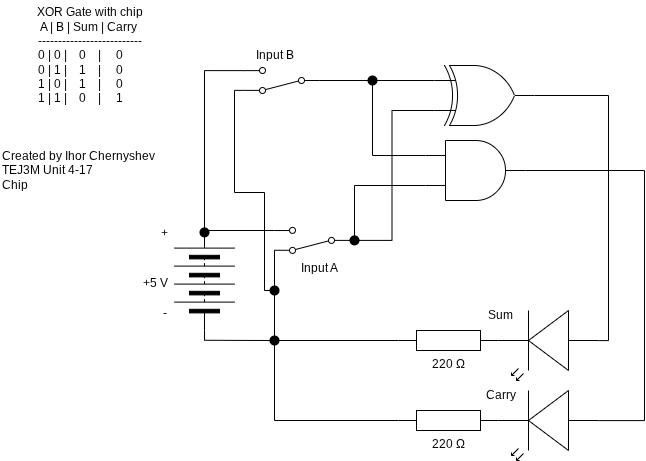

The diagram above was exported from draw.io. Its source (the exported page's mxGraphModel, read from the mxfile embedded in the PNG):
<mxGraphModel dx="1913" dy="1943" grid="1" gridSize="10" guides="1" tooltips="1" connect="1" arrows="1" fold="1" page="1" pageScale="1" pageWidth="827" pageHeight="1169" math="0" shadow="0">
  <root>
    <mxCell id="0" />
    <mxCell id="1" parent="0" />
    <mxCell id="3" value="220 Ω" style="pointerEvents=1;verticalLabelPosition=bottom;shadow=0;dashed=0;align=center;html=1;verticalAlign=top;shape=mxgraph.electrical.resistors.resistor_1;" parent="1" vertex="1">
      <mxGeometry x="314" y="180" width="100" height="20" as="geometry" />
    </mxCell>
    <mxCell id="5" style="edgeStyle=none;html=1;exitX=1;exitY=0.5;exitDx=0;exitDy=0;rounded=0;curved=0;strokeColor=default;endArrow=none;endFill=0;" parent="1" edge="1">
      <mxGeometry relative="1" as="geometry">
        <mxPoint x="120" y="80" as="sourcePoint" />
        <mxPoint x="190" y="80" as="targetPoint" />
      </mxGeometry>
    </mxCell>
    <mxCell id="58" style="edgeStyle=none;html=1;exitX=0;exitY=0.5;exitDx=0;exitDy=0;endArrow=none;endFill=0;" parent="1" source="8" edge="1">
      <mxGeometry relative="1" as="geometry">
        <mxPoint x="120.04504504504507" y="190" as="targetPoint" />
      </mxGeometry>
    </mxCell>
    <mxCell id="8" value="" style="pointerEvents=1;verticalLabelPosition=bottom;shadow=0;dashed=0;align=center;html=1;verticalAlign=top;shape=mxgraph.electrical.miscellaneous.batteryStack;rotation=-90;" parent="1" vertex="1">
      <mxGeometry x="70" y="100" width="100" height="60" as="geometry" />
    </mxCell>
    <mxCell id="9" value="+5 V" style="text;html=1;align=center;verticalAlign=middle;resizable=0;points=[];autosize=1;strokeColor=none;fillColor=none;" parent="1" vertex="1">
      <mxGeometry x="46" y="118" width="50" height="30" as="geometry" />
    </mxCell>
    <mxCell id="10" value="Created by Ihor Chernyshev&lt;div&gt;TEJ3M Unit 4-17&lt;/div&gt;&lt;div&gt;Chip&lt;/div&gt;" style="text;html=1;align=left;verticalAlign=middle;resizable=0;points=[];autosize=1;strokeColor=none;fillColor=none;" parent="1" vertex="1">
      <mxGeometry x="-84" y="-10" width="180" height="60" as="geometry" />
    </mxCell>
    <mxCell id="14" value="+" style="text;html=1;align=center;verticalAlign=middle;resizable=0;points=[];autosize=1;strokeColor=none;fillColor=none;" parent="1" vertex="1">
      <mxGeometry x="65" y="68" width="30" height="30" as="geometry" />
    </mxCell>
    <mxCell id="15" value="-" style="text;html=1;align=center;verticalAlign=middle;resizable=0;points=[];autosize=1;strokeColor=none;fillColor=none;" parent="1" vertex="1">
      <mxGeometry x="65" y="148" width="30" height="30" as="geometry" />
    </mxCell>
    <mxCell id="16" value="Sum" style="text;html=1;align=center;verticalAlign=middle;resizable=0;points=[];autosize=1;strokeColor=none;fillColor=none;" parent="1" vertex="1">
      <mxGeometry x="391" y="150" width="50" height="30" as="geometry" />
    </mxCell>
    <mxCell id="17" value="&lt;div&gt;&lt;font color=&quot;#000000&quot;&gt;XOR Gate with chip&lt;/font&gt;&lt;/div&gt;&lt;div&gt;&lt;font color=&quot;#000000&quot;&gt;A | B | Sum | Carry&amp;nbsp;&lt;/font&gt;&lt;/div&gt;&lt;div&gt;&lt;font color=&quot;#000000&quot;&gt;--------------------------&lt;/font&gt;&lt;/div&gt;&lt;div&gt;&lt;font color=&quot;#000000&quot;&gt;0 | 0 |&amp;nbsp; &amp;nbsp; 0&amp;nbsp; &amp;nbsp; |&amp;nbsp; &amp;nbsp; &amp;nbsp;0&amp;nbsp; &amp;nbsp; &amp;nbsp;&amp;nbsp;&lt;/font&gt;&lt;/div&gt;&lt;div&gt;&lt;font style=&quot;color: rgb(0, 0, 0);&quot;&gt;0 | 1 |&amp;nbsp; &amp;nbsp; 1&amp;nbsp; &amp;nbsp; |&amp;nbsp; &amp;nbsp; &amp;nbsp;0&amp;nbsp; &amp;nbsp; &amp;nbsp;&amp;nbsp;&lt;/font&gt;&lt;/div&gt;&lt;div&gt;&lt;font style=&quot;color: rgb(0, 0, 0);&quot;&gt;1 | 0 |&amp;nbsp; &amp;nbsp; 1&amp;nbsp; &amp;nbsp; |&amp;nbsp; &amp;nbsp; &amp;nbsp;0&amp;nbsp; &amp;nbsp; &amp;nbsp;&amp;nbsp;&lt;/font&gt;&lt;/div&gt;&lt;div&gt;&lt;div&gt;&lt;font style=&quot;color: rgb(0, 0, 0);&quot;&gt;1 | 1 |&amp;nbsp; &amp;nbsp; 0&amp;nbsp; &amp;nbsp; |&amp;nbsp; &amp;nbsp; &amp;nbsp;1&amp;nbsp; &amp;nbsp; &amp;nbsp;&amp;nbsp;&lt;/font&gt;&lt;/div&gt;&lt;/div&gt;" style="text;html=1;align=center;verticalAlign=middle;resizable=0;points=[];autosize=1;strokeColor=none;fillColor=none;" parent="1" vertex="1">
      <mxGeometry x="-60" y="-150" width="130" height="110" as="geometry" />
    </mxCell>
    <mxCell id="25" value="" style="edgeStyle=none;html=1;exitX=0;exitY=0.5;exitDx=0;exitDy=0;entryDx=0;entryDy=0;entryPerimeter=0;endArrow=none;endFill=0;entryX=0;entryY=0.5;" parent="1" source="60" target="3" edge="1">
      <mxGeometry relative="1" as="geometry">
        <mxPoint x="120" y="189.77" as="sourcePoint" />
        <mxPoint x="250" y="189.77" as="targetPoint" />
      </mxGeometry>
    </mxCell>
    <mxCell id="27" value="Input A" style="text;html=1;align=center;verticalAlign=middle;resizable=0;points=[];autosize=1;strokeColor=none;fillColor=none;" parent="1" vertex="1">
      <mxGeometry x="205" y="102.9" width="60" height="30" as="geometry" />
    </mxCell>
    <mxCell id="29" style="edgeStyle=none;html=1;exitX=1;exitY=0.12;exitDx=0;exitDy=0;endArrow=none;endFill=0;" parent="1" source="28" edge="1">
      <mxGeometry relative="1" as="geometry">
        <mxPoint x="190" y="190" as="targetPoint" />
      </mxGeometry>
    </mxCell>
    <mxCell id="28" value="" style="html=1;shape=mxgraph.electrical.electro-mechanical.twoWaySwitch;aspect=fixed;elSwitchState=2;rotation=-180;" parent="1" vertex="1">
      <mxGeometry x="190" y="76.9" width="75" height="26" as="geometry" />
    </mxCell>
    <mxCell id="34" style="edgeStyle=orthogonalEdgeStyle;html=1;entryX=1;entryY=0.5;entryDx=0;entryDy=0;rounded=0;endArrow=none;endFill=0;exitX=1;exitY=0.88;exitDx=0;exitDy=0;" parent="1" source="42" target="8" edge="1">
      <mxGeometry relative="1" as="geometry">
        <mxPoint x="120" y="-80" as="sourcePoint" />
        <Array as="points">
          <mxPoint x="120" y="-80" />
        </Array>
      </mxGeometry>
    </mxCell>
    <mxCell id="11" value="" style="verticalLabelPosition=bottom;shadow=0;dashed=0;align=center;html=1;verticalAlign=top;shape=mxgraph.electrical.opto_electronics.led_2;pointerEvents=1;rotation=-180;" parent="1" vertex="1">
      <mxGeometry x="414" y="160" width="100" height="70" as="geometry" />
    </mxCell>
    <mxCell id="43" style="edgeStyle=orthogonalEdgeStyle;html=1;exitX=1;exitY=0.12;exitDx=0;exitDy=0;endArrow=none;endFill=0;rounded=0;curved=0;" parent="1" source="42" edge="1">
      <mxGeometry relative="1" as="geometry">
        <mxPoint x="190" y="140" as="targetPoint" />
        <Array as="points">
          <mxPoint x="150" y="-60" />
          <mxPoint x="150" y="42" />
          <mxPoint x="180" y="42" />
          <mxPoint x="180" y="140" />
        </Array>
      </mxGeometry>
    </mxCell>
    <mxCell id="42" value="" style="html=1;shape=mxgraph.electrical.electro-mechanical.twoWaySwitch;aspect=fixed;elSwitchState=2;rotation=-180;" parent="1" vertex="1">
      <mxGeometry x="160" y="-83" width="75" height="26" as="geometry" />
    </mxCell>
    <mxCell id="44" value="Input B" style="text;html=1;align=center;verticalAlign=middle;resizable=0;points=[];autosize=1;strokeColor=none;fillColor=none;" parent="1" vertex="1">
      <mxGeometry x="160" y="-110" width="60" height="30" as="geometry" />
    </mxCell>
    <mxCell id="61" value="" style="edgeStyle=none;html=1;exitX=0;exitY=0.5;exitDx=0;exitDy=0;entryDx=0;entryDy=0;entryPerimeter=0;endArrow=none;endFill=0;entryX=0;entryY=0.5;" parent="1" target="60" edge="1">
      <mxGeometry relative="1" as="geometry">
        <mxPoint x="120" y="189.77" as="sourcePoint" />
        <mxPoint x="314" y="190" as="targetPoint" />
      </mxGeometry>
    </mxCell>
    <mxCell id="60" value="" style="shape=ellipse;fillColor=#000000;strokeColor=none;html=1;sketch=0;" parent="1" vertex="1">
      <mxGeometry x="185" y="185" width="10" height="10" as="geometry" />
    </mxCell>
    <mxCell id="62" value="" style="shape=ellipse;fillColor=#000000;strokeColor=none;html=1;sketch=0;" parent="1" vertex="1">
      <mxGeometry x="185" y="135" width="10" height="10" as="geometry" />
    </mxCell>
    <mxCell id="66" value="" style="shape=ellipse;fillColor=#000000;strokeColor=none;html=1;sketch=0;" parent="1" vertex="1">
      <mxGeometry x="115" y="76.9" width="10" height="10" as="geometry" />
    </mxCell>
    <mxCell id="80" style="edgeStyle=orthogonalEdgeStyle;html=1;exitX=1;exitY=0.5;exitDx=0;exitDy=0;exitPerimeter=0;entryX=0;entryY=0.57;entryDx=0;entryDy=0;entryPerimeter=0;rounded=0;curved=0;endArrow=none;endFill=0;" parent="1" source="87" target="11" edge="1">
      <mxGeometry relative="1" as="geometry">
        <mxPoint x="650" y="20" as="sourcePoint" />
      </mxGeometry>
    </mxCell>
    <mxCell id="87" value="" style="verticalLabelPosition=bottom;shadow=0;dashed=0;align=center;html=1;verticalAlign=top;shape=mxgraph.electrical.logic_gates.logic_gate;operation=xor;" parent="1" vertex="1">
      <mxGeometry x="350" y="-85" width="100" height="60" as="geometry" />
    </mxCell>
    <mxCell id="88" style="edgeStyle=orthogonalEdgeStyle;html=1;exitX=0;exitY=0.5;exitDx=0;exitDy=0;entryX=0;entryY=0.75;entryDx=0;entryDy=0;entryPerimeter=0;rounded=0;endArrow=none;endFill=0;" parent="1" source="28" target="87" edge="1">
      <mxGeometry relative="1" as="geometry" />
    </mxCell>
    <mxCell id="89" style="edgeStyle=orthogonalEdgeStyle;html=1;exitX=0;exitY=0.5;exitDx=0;exitDy=0;entryX=0;entryY=0.25;entryDx=0;entryDy=0;entryPerimeter=0;endArrow=none;endFill=0;rounded=0;curved=0;" parent="1" source="42" target="87" edge="1">
      <mxGeometry relative="1" as="geometry" />
    </mxCell>
    <mxCell id="90" value="" style="verticalLabelPosition=bottom;shadow=0;dashed=0;align=center;html=1;verticalAlign=top;shape=mxgraph.electrical.logic_gates.logic_gate;operation=and;" parent="1" vertex="1">
      <mxGeometry x="341" y="-10" width="100" height="60" as="geometry" />
    </mxCell>
    <mxCell id="91" style="edgeStyle=orthogonalEdgeStyle;html=1;exitX=0;exitY=0.5;exitDx=0;exitDy=0;entryX=0;entryY=0.25;entryDx=0;entryDy=0;entryPerimeter=0;rounded=0;curved=0;endArrow=none;endFill=0;" parent="1" source="42" target="90" edge="1">
      <mxGeometry relative="1" as="geometry" />
    </mxCell>
    <mxCell id="92" style="edgeStyle=orthogonalEdgeStyle;html=1;exitX=0;exitY=0.5;exitDx=0;exitDy=0;entryX=0;entryY=0.75;entryDx=0;entryDy=0;entryPerimeter=0;endArrow=none;endFill=0;rounded=0;curved=0;" parent="1" source="28" target="90" edge="1">
      <mxGeometry relative="1" as="geometry">
        <Array as="points">
          <mxPoint x="270" y="90" />
          <mxPoint x="270" y="35" />
        </Array>
      </mxGeometry>
    </mxCell>
    <mxCell id="93" value="" style="shape=ellipse;fillColor=#000000;strokeColor=none;html=1;sketch=0;" parent="1" vertex="1">
      <mxGeometry x="265" y="84.9" width="10" height="10" as="geometry" />
    </mxCell>
    <mxCell id="94" value="" style="shape=ellipse;fillColor=#000000;strokeColor=none;html=1;sketch=0;" parent="1" vertex="1">
      <mxGeometry x="283" y="-75" width="10" height="10" as="geometry" />
    </mxCell>
    <mxCell id="99" style="edgeStyle=orthogonalEdgeStyle;html=1;exitX=0;exitY=0.5;exitDx=0;exitDy=0;exitPerimeter=0;entryX=0;entryY=0.5;entryDx=0;entryDy=0;rounded=0;curved=0;endArrow=none;endFill=0;" parent="1" source="95" target="60" edge="1">
      <mxGeometry relative="1" as="geometry">
        <Array as="points">
          <mxPoint x="190" y="270" />
          <mxPoint x="190" y="190" />
        </Array>
      </mxGeometry>
    </mxCell>
    <mxCell id="95" value="220 Ω" style="pointerEvents=1;verticalLabelPosition=bottom;shadow=0;dashed=0;align=center;html=1;verticalAlign=top;shape=mxgraph.electrical.resistors.resistor_1;" parent="1" vertex="1">
      <mxGeometry x="314" y="260" width="100" height="20" as="geometry" />
    </mxCell>
    <mxCell id="96" value="Carry" style="text;html=1;align=center;verticalAlign=middle;resizable=0;points=[];autosize=1;strokeColor=none;fillColor=none;" parent="1" vertex="1">
      <mxGeometry x="391" y="230" width="50" height="30" as="geometry" />
    </mxCell>
    <mxCell id="97" value="" style="verticalLabelPosition=bottom;shadow=0;dashed=0;align=center;html=1;verticalAlign=top;shape=mxgraph.electrical.opto_electronics.led_2;pointerEvents=1;rotation=-180;" parent="1" vertex="1">
      <mxGeometry x="414" y="240" width="100" height="70" as="geometry" />
    </mxCell>
    <mxCell id="98" style="edgeStyle=orthogonalEdgeStyle;html=1;exitX=1;exitY=0.5;exitDx=0;exitDy=0;exitPerimeter=0;entryX=0;entryY=0.57;entryDx=0;entryDy=0;entryPerimeter=0;endArrow=none;endFill=0;rounded=0;curved=0;" parent="1" source="90" target="97" edge="1">
      <mxGeometry relative="1" as="geometry">
        <Array as="points">
          <mxPoint x="560" y="20" />
          <mxPoint x="560" y="270" />
        </Array>
      </mxGeometry>
    </mxCell>
  </root>
</mxGraphModel>